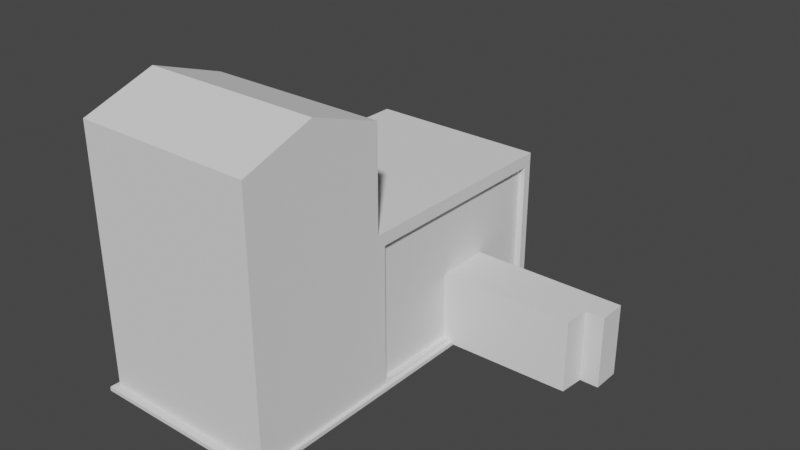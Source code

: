 # Source: kingpin_models.blend  (saved by Blender 3.5.10; exported with 4.5.12 LTS)
import bpy
from mathutils import Matrix  # noqa: F401  (used for matrix-valued properties, if any)

bpy.ops.wm.read_factory_settings(use_empty=True)
scene = bpy.context.scene
scene.name = 'Scene'

# ---- collections
col_collection = bpy.data.collections.new('Collection'); scene.collection.children.link(col_collection)

# ---- world
world_world = bpy.data.worlds.new('World'); scene.world = world_world
world_world.use_nodes = True; world_world.node_tree.nodes.clear()
_N = world_world.node_tree.nodes; _L = world_world.node_tree.links
n0 = _N.new('ShaderNodeOutputWorld'); n0.name = 'World Output'; n0.location = (300, 300)
n1 = _N.new('ShaderNodeBackground'); n1.name = 'Background'; n1.location = (10, 300)
n1.inputs[0].default_value = (0.05088, 0.05088, 0.05088, 1.0)
_L.new(n1.outputs[0], n0.inputs[0])
n0.is_active_output = True
world_world.color = (0.05088, 0.05088, 0.05088)
world_world.use_sun_shadow = False
world_world.sun_shadow_jitter_overblur = 0.0

# ---- meshes
me_cube_001 = bpy.data.meshes.new('Cube.001')
me_cube_001.from_pydata([(-1.0, -1.0, -1.0), (-0.9285, -0.9522, 1.0), (-1.0, 1.0, -1.0), (-0.9285, 0.9522, 1.0), (1.0, -1.0, -1.0), (0.9285, -0.9522, 1.0), (1.0, 1.0, -1.0), (0.9285, 0.9522, 1.0), (-1.0, -1.0, 1.0), (-1.0, 1.0, 1.0), (1.0, 1.0, 1.0), (1.0, -1.0, 1.0), (-0.8673, -0.8911, 17.66), (-0.8673, 0.8911, 17.66), (0.8673, 0.8911, 17.66), (0.8673, -0.8911, 17.66), (-1.0, 0.6, -1.0), (-1.0, 0.2, -1.0), (-1.0, -0.2, -1.0), (-1.0, -0.6, -1.0), (-1.0, -0.6, 1.0), (-1.0, -0.2, 1.0), (-1.0, 0.2, 1.0), (-1.0, 0.6, 1.0), (1.0, -0.6, -1.0), (1.0, -0.2, -1.0), (1.0, 0.2, -1.0), (1.0, 0.6, -1.0), (1.0, 0.6, 1.0), (1.0, 0.2, 1.0), (1.0, -0.2, 1.0), (1.0, -0.6, 1.0), (-0.9285, -0.5713, 1.0), (-0.9285, -0.1904, 1.0), (-0.9285, 0.1904, 1.0), (-0.9285, 0.5713, 1.0), (0.9285, 0.5713, 1.0), (0.9285, 0.1904, 1.0), (0.9285, -0.1904, 1.0), (0.9285, -0.5713, 1.0), (-0.8673, -0.5713, 17.66), (-0.8673, -0.1904, 17.66), (-0.8673, 0.1904, 17.66), (-0.8673, 0.5713, 17.66), (0.8673, 0.5713, 17.66), (0.8673, 0.1904, 17.66), (0.8673, -0.1904, 17.66), (0.8673, -0.5713, 17.66), (-0.9285, 0.5713, 17.66), (-0.9285, 0.9522, 17.66), (0.9285, 0.9522, 17.66), (0.9285, -0.5713, 17.66), (0.9285, -0.9522, 17.66), (-0.9285, -0.9522, 17.66), (-0.9285, -0.5713, 17.66), (-0.9285, -0.1904, 17.66), (-0.9285, 0.1904, 17.66), (0.9285, 0.5713, 17.66), (0.9285, 0.1904, 17.66), (0.9285, -0.1904, 17.66), (-0.9285, 0.5713, 21.31), (-0.9285, 0.9522, 21.31), (0.9285, 0.9522, 21.31), (0.9285, -0.5713, 21.31), (0.9285, -0.9522, 21.31), (-0.9285, -0.9522, 21.31), (-0.9285, -0.5713, 21.31), (-0.9285, -0.1904, 21.31), (-0.9285, 0.1904, 21.31), (0.9285, 0.5713, 21.31), (0.9285, 0.1904, 21.31), (0.9285, -0.1904, 21.31), (-0.8673, 0.5713, 21.31), (-0.8673, 0.8911, 21.31), (0.8673, 0.8911, 21.31), (0.8673, -0.5713, 21.31), (0.8673, -0.8911, 21.31), (-0.8673, -0.8911, 21.31), (-0.8673, -0.5713, 21.31), (-0.8673, -0.1904, 21.31), (-0.8673, 0.1904, 21.31), (0.8673, 0.5713, 21.31), (0.8673, 0.1904, 21.31), (0.8673, -0.1904, 21.31), (-0.9285, 0.5713, 23.3), (-0.9285, 0.9522, 23.3), (0.9285, 0.9522, 23.3), (0.9285, -0.5713, 23.3), (0.9285, -0.9522, 23.3), (-0.9285, -0.9522, 23.3), (-0.9285, -0.5713, 23.3), (-0.9285, -0.1904, 23.3), (-0.9285, 0.1904, 23.3), (0.9285, 0.5713, 23.3), (0.9285, 0.1904, 23.3), (0.9285, -0.1904, 23.3), (-0.8673, 0.5713, 23.3), (-0.8673, 0.8911, 23.3), (0.8673, 0.8911, 23.3), (0.8673, -0.5713, 23.3), (0.8673, -0.8911, 23.3), (-0.8673, -0.8911, 23.3), (-0.8673, -0.5713, 23.3), (-0.8673, -0.1904, 23.3), (-0.8673, 0.1904, 23.3), (0.8673, 0.5713, 23.3), (0.8673, 0.1904, 23.3), (0.8673, -0.1904, 23.3), (0.8259, 0.5713, 1.0), (0.8259, 0.1904, 1.0), (0.8259, 0.5713, 16.39), (0.8259, 0.1904, 16.39)], [], [(16, 23, 9, 2), (2, 9, 10, 6), (24, 31, 11, 4), (4, 11, 8, 0), (19, 24, 4, 0), (1, 5, 52, 53), (35, 3, 9, 23), (3, 7, 10, 9), (39, 5, 11, 31), (5, 1, 8, 11), (47, 40, 12, 15), (7, 3, 49, 50), (36, 7, 50, 57), (32, 1, 53, 54), (3, 35, 48, 49), (35, 34, 56, 48), (34, 33, 55, 56), (33, 32, 54, 55), (5, 39, 51, 52), (39, 38, 59, 51), (38, 37, 58, 59), (37, 36, 108, 109), (14, 13, 43, 44), (44, 43, 42, 45), (45, 42, 41, 46), (46, 41, 40, 47), (7, 36, 28, 10), (36, 37, 29, 28), (37, 38, 30, 29), (38, 39, 31, 30), (1, 32, 20, 8), (32, 33, 21, 20), (33, 34, 22, 21), (34, 35, 23, 22), (2, 6, 27, 16), (16, 27, 26, 17), (17, 26, 25, 18), (18, 25, 24, 19), (6, 10, 28, 27), (27, 28, 29, 26), (26, 29, 30, 25), (25, 30, 31, 24), (0, 8, 20, 19), (19, 20, 21, 18), (18, 21, 22, 17), (17, 22, 23, 16), (41, 42, 80, 79), (55, 54, 66, 67), (53, 52, 64, 65), (40, 41, 79, 78), (54, 53, 65, 66), (51, 59, 71, 63), (52, 51, 63, 64), (12, 40, 78, 77), (46, 47, 75, 83), (59, 58, 70, 71), (50, 49, 61, 62), (15, 12, 77, 76), (79, 80, 104, 103), (65, 64, 88, 89), (71, 70, 94, 95), (80, 68, 92, 104), (64, 63, 87, 88), (78, 79, 67, 66), (60, 72, 96, 84), (80, 72, 60, 68), (67, 79, 103, 91), (81, 82, 70, 69), (77, 78, 102, 101), (83, 75, 63, 71), (56, 55, 67, 68), (42, 43, 72, 80), (48, 56, 68, 60), (43, 13, 73, 72), (14, 44, 81, 74), (13, 14, 74, 73), (57, 50, 62, 69), (44, 45, 82, 81), (47, 15, 76, 75), (49, 48, 60, 61), (58, 57, 69, 70), (45, 46, 83, 82), (96, 97, 85, 84), (97, 98, 86, 85), (99, 100, 88, 87), (100, 101, 89, 88), (101, 102, 90, 89), (103, 104, 92, 91), (98, 105, 93, 86), (106, 107, 95, 94), (81, 69, 93, 105), (66, 65, 89, 90), (70, 82, 106, 94), (72, 73, 97, 96), (63, 75, 99, 87), (74, 81, 105, 98), (83, 71, 95, 107), (73, 74, 98, 97), (68, 67, 91, 92), (75, 76, 100, 99), (82, 83, 107, 106), (61, 60, 84, 85), (76, 77, 101, 100), (78, 66, 90, 102), (69, 62, 86, 93), (62, 61, 85, 86), (109, 108, 110, 111), (36, 57, 110, 108), (57, 58, 111, 110), (58, 37, 109, 111)])
_uv = me_cube_001.uv_layers.new(name='UVMap')
_uv.uv.foreach_set('vector', [0.375, 0.2, 0.625, 0.2, 0.625, 0.25, 0.375, 0.25, 0.375, 0.25, 0.625, 0.25, 0.625, 0.5, 0.375, 0.5, 0.375, 0.7, 0.625, 0.7, 0.625, 0.75, 0.375, 0.75, 0.375, 0.75, 0.625, 0.75, 0.625, 1.0, 0.375, 1.0, 0.125, 0.7, 0.375, 0.7, 0.375, 0.75, 0.125, 0.75, 0.8661, 0.7411, 0.6339, 0.7411, 0.6339, 0.7411, 0.8661, 0.7411, 0.8661, 0.5554, 0.8661, 0.5089, 0.875, 0.5, 0.875, 0.55, 0.8661, 0.5089, 0.6339, 0.5089, 0.625, 0.5, 0.875, 0.5, 0.6339, 0.6946, 0.6339, 0.7411, 0.625, 0.75, 0.625, 0.7, 0.6339, 0.7411, 0.8661, 0.7411, 0.875, 0.75, 0.625, 0.75, 0.6416, 0.6946, 0.8584, 0.6946, 0.8584, 0.7336, 0.6416, 0.7336, 0.6339, 0.5089, 0.8661, 0.5089, 0.8661, 0.5089, 0.6339, 0.5089, 0.6339, 0.5554, 0.6339, 0.5089, 0.6339, 0.5089, 0.6339, 0.5554, 0.8661, 0.6946, 0.8661, 0.7411, 0.8661, 0.7411, 0.8661, 0.6946, 0.8661, 0.5089, 0.8661, 0.5554, 0.8661, 0.5554, 0.8661, 0.5089, 0.8661, 0.5554, 0.8661, 0.6018, 0.8661, 0.6018, 0.8661, 0.5554, 0.8661, 0.6018, 0.8661, 0.6482, 0.8661, 0.6482, 0.8661, 0.6018, 0.8661, 0.6482, 0.8661, 0.6946, 0.8661, 0.6946, 0.8661, 0.6482, 0.6339, 0.7411, 0.6339, 0.6946, 0.6339, 0.6946, 0.6339, 0.7411, 0.6339, 0.6946, 0.6339, 0.6482, 0.6339, 0.6482, 0.6339, 0.6946, 0.6339, 0.6482, 0.6339, 0.6018, 0.6339, 0.6018, 0.6339, 0.6482, 0.6339, 0.6018, 0.6339, 0.5554, 0.6339, 0.5554, 0.6339, 0.6018, 0.6416, 0.5164, 0.8584, 0.5164, 0.8584, 0.5554, 0.6416, 0.5554, 0.6416, 0.5554, 0.8584, 0.5554, 0.8584, 0.6018, 0.6416, 0.6018, 0.6416, 0.6018, 0.8584, 0.6018, 0.8584, 0.6482, 0.6416, 0.6482, 0.6416, 0.6482, 0.8584, 0.6482, 0.8584, 0.6946, 0.6416, 0.6946, 0.6339, 0.5089, 0.6339, 0.5554, 0.625, 0.55, 0.625, 0.5, 0.6339, 0.5554, 0.6339, 0.6018, 0.625, 0.6, 0.625, 0.55, 0.6339, 0.6018, 0.6339, 0.6482, 0.625, 0.65, 0.625, 0.6, 0.6339, 0.6482, 0.6339, 0.6946, 0.625, 0.7, 0.625, 0.65, 0.8661, 0.7411, 0.8661, 0.6946, 0.875, 0.7, 0.875, 0.75, 0.8661, 0.6946, 0.8661, 0.6482, 0.875, 0.65, 0.875, 0.7, 0.8661, 0.6482, 0.8661, 0.6018, 0.875, 0.6, 0.875, 0.65, 0.8661, 0.6018, 0.8661, 0.5554, 0.875, 0.55, 0.875, 0.6, 0.125, 0.5, 0.375, 0.5, 0.375, 0.55, 0.125, 0.55, 0.125, 0.55, 0.375, 0.55, 0.375, 0.6, 0.125, 0.6, 0.125, 0.6, 0.375, 0.6, 0.375, 0.65, 0.125, 0.65, 0.125, 0.65, 0.375, 0.65, 0.375, 0.7, 0.125, 0.7, 0.375, 0.5, 0.625, 0.5, 0.625, 0.55, 0.375, 0.55, 0.375, 0.55, 0.625, 0.55, 0.625, 0.6, 0.375, 0.6, 0.375, 0.6, 0.625, 0.6, 0.625, 0.65, 0.375, 0.65, 0.375, 0.65, 0.625, 0.65, 0.625, 0.7, 0.375, 0.7, 0.375, 0.0, 0.625, 0.0, 0.625, 0.05, 0.375, 0.05, 0.375, 0.05, 0.625, 0.05, 0.625, 0.1, 0.375, 0.1, 0.375, 0.1, 0.625, 0.1, 0.625, 0.15, 0.375, 0.15, 0.375, 0.15, 0.625, 0.15, 0.625, 0.2, 0.375, 0.2, 0.8584, 0.6482, 0.8584, 0.6018, 0.8584, 0.6018, 0.8584, 0.6482, 0.8661, 0.6482, 0.8661, 0.6946, 0.8661, 0.6946, 0.8661, 0.6482, 0.8661, 0.7411, 0.6339, 0.7411, 0.6339, 0.7411, 0.8661, 0.7411, 0.8584, 0.6946, 0.8584, 0.6482, 0.8584, 0.6482, 0.8584, 0.6946, 0.8661, 0.6946, 0.8661, 0.7411, 0.8661, 0.7411, 0.8661, 0.6946, 0.6339, 0.6946, 0.6339, 0.6482, 0.6339, 0.6482, 0.6339, 0.6946, 0.6339, 0.7411, 0.6339, 0.6946, 0.6339, 0.6946, 0.6339, 0.7411, 0.8584, 0.7336, 0.8584, 0.6946, 0.8584, 0.6946, 0.8584, 0.7336, 0.6416, 0.6482, 0.6416, 0.6946, 0.6416, 0.6946, 0.6416, 0.6482, 0.6339, 0.6482, 0.6339, 0.6018, 0.6339, 0.6018, 0.6339, 0.6482, 0.6339, 0.5089, 0.8661, 0.5089, 0.8661, 0.5089, 0.6339, 0.5089, 0.6416, 0.7336, 0.8584, 0.7336, 0.8584, 0.7336, 0.6416, 0.7336, 0.8584, 0.6482, 0.8584, 0.6018, 0.8584, 0.6018, 0.8584, 0.6482, 0.8661, 0.7411, 0.6339, 0.7411, 0.6339, 0.7411, 0.8661, 0.7411, 0.6339, 0.6482, 0.6339, 0.6018, 0.6339, 0.6018, 0.6339, 0.6482, 0.8584, 0.6018, 0.8661, 0.6018, 0.8661, 0.6018, 0.8584, 0.6018, 0.6339, 0.7411, 0.6339, 0.6946, 0.6339, 0.6946, 0.6339, 0.7411, 0.8584, 0.6946, 0.8584, 0.6482, 0.8661, 0.6482, 0.8661, 0.6946, 0.8661, 0.5554, 0.8584, 0.5554, 0.8584, 0.5554, 0.8661, 0.5554, 0.8584, 0.6018, 0.8584, 0.5554, 0.8661, 0.5554, 0.8661, 0.6018, 0.8661, 0.6482, 0.8584, 0.6482, 0.8584, 0.6482, 0.8661, 0.6482, 0.6416, 0.5554, 0.6416, 0.6018, 0.6339, 0.6018, 0.6339, 0.5554, 0.8584, 0.7336, 0.8584, 0.6946, 0.8584, 0.6946, 0.8584, 0.7336, 0.6416, 0.6482, 0.6416, 0.6946, 0.6339, 0.6946, 0.6339, 0.6482, 0.8661, 0.6018, 0.8661, 0.6482, 0.8661, 0.6482, 0.8661, 0.6018, 0.8584, 0.6018, 0.8584, 0.5554, 0.8584, 0.5554, 0.8584, 0.6018, 0.8661, 0.5554, 0.8661, 0.6018, 0.8661, 0.6018, 0.8661, 0.5554, 0.8584, 0.5554, 0.8584, 0.5164, 0.8584, 0.5164, 0.8584, 0.5554, 0.6416, 0.5164, 0.6416, 0.5554, 0.6416, 0.5554, 0.6416, 0.5164, 0.8584, 0.5164, 0.6416, 0.5164, 0.6416, 0.5164, 0.8584, 0.5164, 0.6339, 0.5554, 0.6339, 0.5089, 0.6339, 0.5089, 0.6339, 0.5554, 0.6416, 0.5554, 0.6416, 0.6018, 0.6416, 0.6018, 0.6416, 0.5554, 0.6416, 0.6946, 0.6416, 0.7336, 0.6416, 0.7336, 0.6416, 0.6946, 0.8661, 0.5089, 0.8661, 0.5554, 0.8661, 0.5554, 0.8661, 0.5089, 0.6339, 0.6018, 0.6339, 0.5554, 0.6339, 0.5554, 0.6339, 0.6018, 0.6416, 0.6018, 0.6416, 0.6482, 0.6416, 0.6482, 0.6416, 0.6018, 0.8584, 0.5554, 0.8584, 0.5164, 0.8661, 0.5089, 0.8661, 0.5554, 0.8584, 0.5164, 0.6416, 0.5164, 0.6339, 0.5089, 0.8661, 0.5089, 0.6416, 0.6946, 0.6416, 0.7336, 0.6339, 0.7411, 0.6339, 0.6946, 0.6416, 0.7336, 0.8584, 0.7336, 0.8661, 0.7411, 0.6339, 0.7411, 0.8584, 0.7336, 0.8584, 0.6946, 0.8661, 0.6946, 0.8661, 0.7411, 0.8584, 0.6482, 0.8584, 0.6018, 0.8661, 0.6018, 0.8661, 0.6482, 0.6416, 0.5164, 0.6416, 0.5554, 0.6339, 0.5554, 0.6339, 0.5089, 0.6416, 0.6018, 0.6416, 0.6482, 0.6339, 0.6482, 0.6339, 0.6018, 0.6416, 0.5554, 0.6339, 0.5554, 0.6339, 0.5554, 0.6416, 0.5554, 0.8661, 0.6946, 0.8661, 0.7411, 0.8661, 0.7411, 0.8661, 0.6946, 0.6339, 0.6018, 0.6416, 0.6018, 0.6416, 0.6018, 0.6339, 0.6018, 0.8584, 0.5554, 0.8584, 0.5164, 0.8584, 0.5164, 0.8584, 0.5554, 0.6339, 0.6946, 0.6416, 0.6946, 0.6416, 0.6946, 0.6339, 0.6946, 0.6416, 0.5164, 0.6416, 0.5554, 0.6416, 0.5554, 0.6416, 0.5164, 0.6416, 0.6482, 0.6339, 0.6482, 0.6339, 0.6482, 0.6416, 0.6482, 0.8584, 0.5164, 0.6416, 0.5164, 0.6416, 0.5164, 0.8584, 0.5164, 0.8661, 0.6018, 0.8661, 0.6482, 0.8661, 0.6482, 0.8661, 0.6018, 0.6416, 0.6946, 0.6416, 0.7336, 0.6416, 0.7336, 0.6416, 0.6946, 0.6416, 0.6018, 0.6416, 0.6482, 0.6416, 0.6482, 0.6416, 0.6018, 0.8661, 0.5089, 0.8661, 0.5554, 0.8661, 0.5554, 0.8661, 0.5089, 0.6416, 0.7336, 0.8584, 0.7336, 0.8584, 0.7336, 0.6416, 0.7336, 0.8584, 0.6946, 0.8661, 0.6946, 0.8661, 0.6946, 0.8584, 0.6946, 0.6339, 0.5554, 0.6339, 0.5089, 0.6339, 0.5089, 0.6339, 0.5554, 0.6339, 0.5089, 0.8661, 0.5089, 0.8661, 0.5089, 0.6339, 0.5089, 0.6339, 0.6018, 0.6339, 0.5554, 0.6339, 0.5554, 0.6339, 0.6018, 0.6339, 0.5554, 0.6339, 0.5554, 0.6339, 0.5554, 0.6339, 0.5554, 0.6339, 0.5554, 0.6339, 0.6018, 0.6339, 0.6018, 0.6339, 0.5554, 0.6339, 0.6018, 0.6339, 0.6018, 0.6339, 0.6018, 0.6339, 0.6018])
me_cube_001.update()
me_cube_002 = bpy.data.meshes.new('Cube.002')
me_cube_002.from_pydata([(-0.9594, -1.226, -1.0), (-1.0, -1.28, 1.0), (-0.9594, 1.344, -1.0), (-1.0, 1.398, 1.0), (0.9594, -1.226, -1.0), (1.0, -1.28, 1.0), (0.9594, 1.285, -1.059), (1.0, 1.398, 1.0), (-1.0, 1.398, -1.0), (-1.0, -1.28, -1.0), (1.0, 1.398, -1.0), (1.0, -1.28, -1.0), (-0.9594, 1.344, -78.3), (-0.9594, -1.226, -78.3), (0.9594, 1.344, -78.3), (0.9594, -1.226, -78.3), (-1.0, -0.2324, -1.0), (-1.0, -0.2324, 1.0), (1.0, -0.2324, -1.0), (1.0, -0.2324, 1.0), (-0.9594, -0.2206, -1.0), (0.9594, -0.162, -1.059), (-0.9594, -0.2206, -78.3), (0.9594, -0.2206, -78.3), (-0.9594, -0.2206, -129.8), (-0.9594, -1.226, -129.8), (0.9594, -1.226, -129.8), (0.9594, -0.2206, -129.8), (-0.9594, -0.7232, -142.4), (0.9594, -0.7232, -142.4), (0.9594, -1.226, -71.95), (0.9594, 1.285, -71.89), (-0.9594, 1.344, -71.95), (-0.9594, -1.226, -71.95), (-0.9594, -0.2206, -71.95), (0.9594, -0.162, -71.89), (0.9594, -0.2206, -1.0), (0.9594, 1.344, -1.0), (0.9594, 1.344, -71.95), (0.9594, -0.2206, -71.95), (0.8957, -0.162, -1.059), (0.8957, 1.285, -1.059), (0.8957, 1.285, -71.89), (0.8957, -0.162, -71.89)], [], [(16, 17, 3, 8), (8, 3, 7, 10), (18, 19, 5, 11), (11, 5, 1, 9), (39, 30, 15, 23), (19, 17, 1, 5), (20, 0, 9, 16), (37, 2, 8, 10), (36, 37, 10, 18), (0, 4, 11, 9), (15, 13, 25, 26), (34, 32, 12, 22), (30, 33, 13, 15), (32, 38, 14, 12), (33, 34, 22, 13), (12, 14, 23, 22), (4, 36, 18, 11), (2, 20, 16, 8), (7, 3, 17, 19), (38, 39, 23, 14), (10, 7, 19, 18), (9, 1, 17, 16), (24, 27, 29, 28), (22, 23, 27, 24), (23, 15, 26, 27), (13, 22, 24, 25), (26, 25, 28, 29), (27, 26, 29), (25, 24, 28), (35, 31, 42, 43), (0, 20, 34, 33), (2, 37, 38, 32), (4, 0, 33, 30), (20, 2, 32, 34), (36, 4, 30, 39), (21, 6, 37, 36), (6, 31, 38, 37), (35, 21, 36, 39), (31, 35, 39, 38), (41, 40, 43, 42), (31, 6, 41, 42), (21, 35, 43, 40), (6, 21, 40, 41)])
_uv = me_cube_002.uv_layers.new(name='UVMap')
_uv.uv.foreach_set('vector', [0.375, 0.09781, 0.625, 0.09781, 0.625, 0.25, 0.375, 0.25, 0.375, 0.25, 0.625, 0.25, 0.625, 0.5, 0.375, 0.5, 0.375, 0.6522, 0.625, 0.6522, 0.625, 0.75, 0.375, 0.75, 0.375, 0.75, 0.625, 0.75, 0.625, 1.0, 0.375, 1.0, 0.3699, 0.6511, 0.3699, 0.7449, 0.3699, 0.7449, 0.3699, 0.6511, 0.625, 0.6522, 0.875, 0.6522, 0.875, 0.75, 0.625, 0.75, 0.1301, 0.6511, 0.1301, 0.7449, 0.125, 0.75, 0.125, 0.6522, 0.3699, 0.5051, 0.1301, 0.5051, 0.125, 0.5, 0.375, 0.5, 0.3699, 0.6511, 0.3699, 0.5051, 0.375, 0.5, 0.375, 0.6522, 0.1301, 0.7449, 0.3699, 0.7449, 0.375, 0.75, 0.125, 0.75, 0.3699, 0.7449, 0.1301, 0.7449, 0.1301, 0.7449, 0.3699, 0.7449, 0.1301, 0.6511, 0.1301, 0.5051, 0.1301, 0.5051, 0.1301, 0.6511, 0.3699, 0.7449, 0.1301, 0.7449, 0.1301, 0.7449, 0.3699, 0.7449, 0.1301, 0.5051, 0.3699, 0.5051, 0.3699, 0.5051, 0.1301, 0.5051, 0.1301, 0.7449, 0.1301, 0.6511, 0.1301, 0.6511, 0.1301, 0.7449, 0.1301, 0.5051, 0.3699, 0.5051, 0.3699, 0.6511, 0.1301, 0.6511, 0.3699, 0.7449, 0.3699, 0.6511, 0.375, 0.6522, 0.375, 0.75, 0.1301, 0.5051, 0.1301, 0.6511, 0.125, 0.6522, 0.125, 0.5, 0.625, 0.5, 0.875, 0.5, 0.875, 0.6522, 0.625, 0.6522, 0.3699, 0.5051, 0.3699, 0.6511, 0.3699, 0.6511, 0.3699, 0.5051, 0.375, 0.5, 0.625, 0.5, 0.625, 0.6522, 0.375, 0.6522, 0.375, 0.0, 0.625, 0.0, 0.625, 0.09781, 0.375, 0.09781, 0.1301, 0.6511, 0.3699, 0.6511, 0.3699, 0.6511, 0.1301, 0.6511, 0.1301, 0.6511, 0.3699, 0.6511, 0.3699, 0.6511, 0.1301, 0.6511, 0.3699, 0.6511, 0.3699, 0.7449, 0.3699, 0.7449, 0.3699, 0.6511, 0.1301, 0.7449, 0.1301, 0.6511, 0.1301, 0.6511, 0.1301, 0.7449, 0.3699, 0.7449, 0.1301, 0.7449, 0.1301, 0.7449, 0.3699, 0.7449, 0.3699, 0.6511, 0.3699, 0.7449, 0.3699, 0.6511, 0.1301, 0.7449, 0.1301, 0.6511, 0.1301, 0.7449, 0.3699, 0.6456, 0.3699, 0.5105, 0.3699, 0.5105, 0.3699, 0.6456, 0.1301, 0.7449, 0.1301, 0.6511, 0.1301, 0.6511, 0.1301, 0.7449, 0.1301, 0.5051, 0.3699, 0.5051, 0.3699, 0.5051, 0.1301, 0.5051, 0.3699, 0.7449, 0.1301, 0.7449, 0.1301, 0.7449, 0.3699, 0.7449, 0.1301, 0.6511, 0.1301, 0.5051, 0.1301, 0.5051, 0.1301, 0.6511, 0.3699, 0.6511, 0.3699, 0.7449, 0.3699, 0.7449, 0.3699, 0.6511, 0.3699, 0.6456, 0.3699, 0.5105, 0.3699, 0.5051, 0.3699, 0.6511, 0.3699, 0.5105, 0.3699, 0.5105, 0.3699, 0.5051, 0.3699, 0.5051, 0.3699, 0.6456, 0.3699, 0.6456, 0.3699, 0.6511, 0.3699, 0.6511, 0.3699, 0.5105, 0.3699, 0.6456, 0.3699, 0.6511, 0.3699, 0.5051, 0.3699, 0.5105, 0.3699, 0.6456, 0.3699, 0.6456, 0.3699, 0.5105, 0.3699, 0.5105, 0.3699, 0.5105, 0.3699, 0.5105, 0.3699, 0.5105, 0.3699, 0.6456, 0.3699, 0.6456, 0.3699, 0.6456, 0.3699, 0.6456, 0.3699, 0.5105, 0.3699, 0.6456, 0.3699, 0.6456, 0.3699, 0.5105])
me_cube_002.update()
me_plane = bpy.data.meshes.new('Plane')
me_plane.from_pydata([(0.2392, 0.5949, 0.0), (-0.2392, 0.5949, 0.0), (-0.2392, 0.5231, 0.0), (0.2392, 0.5231, 0.0), (-0.1809, -0.6275, 0.0), (0.1809, -0.6275, 0.0), (0.3282, -0.6096, 0.0), (-0.3282, -0.6096, 0.0), (-0.2591, -0.5216, 0.0), (0.2591, -0.5216, 0.0), (-0.2744, -0.4124, 0.0), (-0.2744, 0.4124, 0.0), (0.2744, 0.4124, 0.0), (0.2744, -0.4124, 0.0), (0.2392, 0.5087, 0.0), (-0.2392, 0.5087, 0.0), (0.2392, -0.5087, 0.0), (-0.2392, -0.5087, 0.0), (0.3918, 0.6205, 0.0), (-0.4192, 0.5684, 0.0), (-0.3918, 0.4974, 0.0), (0.4192, 0.5496, 0.0), (0.1508, 0.6057, 0.0), (-0.1508, 0.6057, 0.0), (0.1508, 1.38, 0.0), (-0.1508, 1.329, 0.0), (0.06122, 1.6, 0.0), (-0.007376, 1.6, 0.0), (-0.007603, 1.654, -1.49e-08), (-0.02945, 1.643, -1.49e-08), (0.2392, 0.5231, 0.2293), (0.2392, 0.5949, 0.2293), (-0.2392, 0.5949, 0.2293), (-0.2392, 0.5231, 0.2293), (0.2392, 0.5087, 0.2293), (-0.2392, 0.5087, 0.2293), (-0.3282, -0.6096, 0.2293), (-0.1809, -0.6275, 0.2293), (0.1809, -0.6275, 0.2293), (0.3282, -0.6096, 0.2293), (-0.2591, -0.5216, 0.2293), (0.2591, -0.5216, 0.2293), (-0.2392, -0.5087, 0.2293), (0.2392, -0.5087, 0.2293), (0.2744, 0.4124, 0.2293), (-0.2744, 0.4124, 0.2293), (0.2744, -0.4124, 0.2293), (-0.2744, -0.4124, 0.2293), (0.4192, 0.5496, 0.2293), (0.3918, 0.6205, 0.2293), (-0.4192, 0.5684, 0.2293), (-0.3918, 0.4974, 0.2293), (0.1508, 0.6057, 0.2293), (-0.1508, 0.6057, 0.2293), (0.1508, 1.38, 0.2293), (-0.1508, 1.329, 0.2293), (0.06122, 1.6, 0.2293), (-0.007376, 1.6, 0.2293), (-0.007603, 1.654, 0.2293), (-0.02945, 1.643, 0.2293), (-0.01914, 1.49, 0.0), (0.1386, 1.49, 0.0), (-0.01914, 1.49, 0.2293), (0.1386, 1.49, 0.2293)], [], [(2, 1, 0, 3), (15, 2, 3, 14), (6, 5, 4, 7), (9, 6, 7, 8), (16, 9, 8, 17), (10, 11, 12, 13), (17, 10, 13, 16), (11, 15, 14, 12), (2, 20, 19, 1), (0, 18, 21, 3), (1, 23, 22, 0), (23, 25, 24, 22), (60, 27, 26, 61), (27, 29, 28, 26), (33, 30, 31, 32), (35, 34, 30, 33), (39, 36, 37, 38), (41, 40, 36, 39), (43, 42, 40, 41), (47, 46, 44, 45), (42, 43, 46, 47), (45, 44, 34, 35), (33, 32, 50, 51), (31, 30, 48, 49), (32, 31, 52, 53), (53, 52, 54, 55), (62, 63, 56, 57), (57, 56, 58, 59), (12, 14, 34, 44), (8, 7, 36, 40), (22, 24, 54, 52), (6, 9, 41, 39), (10, 17, 42, 47), (60, 25, 55, 62), (21, 18, 49, 48), (17, 8, 40, 42), (61, 26, 56, 63), (19, 20, 51, 50), (9, 16, 43, 41), (28, 29, 59, 58), (20, 2, 33, 51), (29, 27, 57, 59), (1, 19, 50, 32), (26, 28, 58, 56), (18, 0, 31, 49), (14, 3, 30, 34), (3, 21, 48, 30), (11, 10, 47, 45), (2, 15, 35, 33), (15, 11, 45, 35), (23, 1, 32, 53), (13, 12, 44, 46), (7, 4, 37, 36), (0, 22, 52, 31), (16, 13, 46, 43), (5, 6, 39, 38), (4, 5, 38, 37), (25, 23, 53, 55), (24, 61, 63, 54), (27, 60, 62, 57), (55, 54, 63, 62), (25, 60, 61, 24)])
_uv = me_plane.uv_layers.new(name='UVMap')
_uv.uv.foreach_set('vector', [0.0, 1.0, 0.0, 1.0, 1.0, 1.0, 1.0, 1.0, 0.0, 1.0, 0.0, 1.0, 1.0, 1.0, 1.0, 1.0, 1.0, 0.0, 1.0, 0.0, 0.0, 0.0, 0.0, 0.0, 1.0, 0.0, 1.0, 0.0, 0.0, 0.0, 0.0, 0.0, 1.0, 0.0, 1.0, 0.0, 0.0, 0.0, 0.0, 0.0, 0.0, 0.3333, 0.0, 0.6667, 1.0, 0.6667, 1.0, 0.3333, 0.0, 0.0, 0.0, 0.3333, 1.0, 0.3333, 1.0, 0.0, 0.0, 0.6667, 0.0, 1.0, 1.0, 1.0, 1.0, 0.6667, 0.0, 1.0, 0.0, 1.0, 0.0, 1.0, 0.0, 1.0, 1.0, 1.0, 1.0, 1.0, 1.0, 1.0, 1.0, 1.0, 0.0, 1.0, 0.0, 1.0, 1.0, 1.0, 1.0, 1.0, 0.0, 1.0, 0.0, 1.0, 1.0, 1.0, 1.0, 1.0, 0.0, 1.0, 0.0, 1.0, 1.0, 1.0, 1.0, 1.0, 0.0, 1.0, 0.0, 1.0, 1.0, 1.0, 1.0, 1.0, 0.0, 1.0, 1.0, 1.0, 1.0, 1.0, 0.0, 1.0, 0.0, 1.0, 1.0, 1.0, 1.0, 1.0, 0.0, 1.0, 1.0, 0.0, 0.0, 0.0, 0.0, 0.0, 1.0, 0.0, 1.0, 0.0, 0.0, 0.0, 0.0, 0.0, 1.0, 0.0, 1.0, 0.0, 0.0, 0.0, 0.0, 0.0, 1.0, 0.0, 0.0, 0.3333, 1.0, 0.3333, 1.0, 0.6667, 0.0, 0.6667, 0.0, 0.0, 1.0, 0.0, 1.0, 0.3333, 0.0, 0.3333, 0.0, 0.6667, 1.0, 0.6667, 1.0, 1.0, 0.0, 1.0, 0.0, 1.0, 0.0, 1.0, 0.0, 1.0, 0.0, 1.0, 1.0, 1.0, 1.0, 1.0, 1.0, 1.0, 1.0, 1.0, 0.0, 1.0, 1.0, 1.0, 1.0, 1.0, 0.0, 1.0, 0.0, 1.0, 1.0, 1.0, 1.0, 1.0, 0.0, 1.0, 0.0, 1.0, 1.0, 1.0, 1.0, 1.0, 0.0, 1.0, 0.0, 1.0, 1.0, 1.0, 1.0, 1.0, 0.0, 1.0, 1.0, 0.6667, 1.0, 1.0, 1.0, 1.0, 1.0, 0.6667, 0.0, 0.0, 0.0, 0.0, 0.0, 0.0, 0.0, 0.0, 1.0, 1.0, 1.0, 1.0, 1.0, 1.0, 1.0, 1.0, 1.0, 0.0, 1.0, 0.0, 1.0, 0.0, 1.0, 0.0, 0.0, 0.3333, 0.0, 0.0, 0.0, 0.0, 0.0, 0.3333, 0.0, 1.0, 0.0, 1.0, 0.0, 1.0, 0.0, 1.0, 1.0, 1.0, 1.0, 1.0, 1.0, 1.0, 1.0, 1.0, 0.0, 0.0, 0.0, 0.0, 0.0, 0.0, 0.0, 0.0, 1.0, 1.0, 1.0, 1.0, 1.0, 1.0, 1.0, 1.0, 0.0, 1.0, 0.0, 1.0, 0.0, 1.0, 0.0, 1.0, 1.0, 0.0, 1.0, 0.0, 1.0, 0.0, 1.0, 0.0, 1.0, 1.0, 0.0, 1.0, 0.0, 1.0, 1.0, 1.0, 0.0, 1.0, 0.0, 1.0, 0.0, 1.0, 0.0, 1.0, 0.0, 1.0, 0.0, 1.0, 0.0, 1.0, 0.0, 1.0, 0.0, 1.0, 0.0, 1.0, 0.0, 1.0, 0.0, 1.0, 1.0, 1.0, 1.0, 1.0, 1.0, 1.0, 1.0, 1.0, 1.0, 1.0, 1.0, 1.0, 1.0, 1.0, 1.0, 1.0, 1.0, 1.0, 1.0, 1.0, 1.0, 1.0, 1.0, 1.0, 1.0, 1.0, 1.0, 1.0, 1.0, 1.0, 1.0, 1.0, 0.0, 0.6667, 0.0, 0.3333, 0.0, 0.3333, 0.0, 0.6667, 0.0, 1.0, 0.0, 1.0, 0.0, 1.0, 0.0, 1.0, 0.0, 1.0, 0.0, 0.6667, 0.0, 0.6667, 0.0, 1.0, 0.0, 1.0, 0.0, 1.0, 0.0, 1.0, 0.0, 1.0, 1.0, 0.3333, 1.0, 0.6667, 1.0, 0.6667, 1.0, 0.3333, 0.0, 0.0, 0.0, 0.0, 0.0, 0.0, 0.0, 0.0, 1.0, 1.0, 1.0, 1.0, 1.0, 1.0, 1.0, 1.0, 1.0, 0.0, 1.0, 0.3333, 1.0, 0.3333, 1.0, 0.0, 1.0, 0.0, 1.0, 0.0, 1.0, 0.0, 1.0, 0.0, 0.0, 0.0, 1.0, 0.0, 1.0, 0.0, 0.0, 0.0, 0.0, 1.0, 0.0, 1.0, 0.0, 1.0, 0.0, 1.0, 1.0, 1.0, 1.0, 1.0, 1.0, 1.0, 1.0, 1.0, 0.0, 1.0, 0.0, 1.0, 0.0, 1.0, 0.0, 1.0, 0.0, 1.0, 1.0, 1.0, 1.0, 1.0, 0.0, 1.0, 0.0, 1.0, 0.0, 1.0, 1.0, 1.0, 1.0, 1.0])
me_plane.update()
me_plane_001 = bpy.data.meshes.new('Plane.001')
me_plane_001.from_pydata([(-1.349, -1.0, 0.0), (0.6509, -1.0, 0.0), (-1.0, 1.0, 0.0), (-1.0, 2.008, 0.0), (1.078, 2.012, 0.0), (-1.788, 1.179, 0.0), (-1.788, 2.008, 0.0), (5.608, 1.554, 0.0), (5.608, 2.008, 0.0), (6.081, 1.554, 0.0), (6.081, 2.008, 0.0), (5.552, 2.008, 0.0), (5.552, 1.15, 0.0), (-1.219, -1.077, 0.0), (0.5205, -1.077, 0.0), (1.327, 2.008, 0.0), (1.08, 1.05, 0.0), (1.327, 1.1, 0.0), (1.395, 0.4251, 0.0), (1.531, 0.4525, 0.0), (-1.0, 1.0, 1.176), (-1.349, -1.0, 1.176), (0.6509, -1.0, 1.176), (1.078, 2.012, 1.176), (-1.0, 2.008, 1.176), (-1.788, 2.008, 1.176), (-1.788, 1.179, 1.176), (5.608, 1.554, 1.176), (5.608, 2.008, 1.176), (5.552, 1.15, 1.176), (6.081, 1.554, 1.176), (6.081, 2.008, 1.176), (5.552, 2.008, 1.176), (1.327, 1.1, 1.176), (-1.219, -1.077, 1.176), (0.5205, -1.077, 1.176), (1.327, 2.008, 1.176), (1.08, 1.05, 1.176), (1.395, 0.4251, 1.176), (1.531, 0.4525, 1.176)], [], [(0, 2, 16, 1), (2, 3, 4, 16), (2, 5, 6, 3), (11, 8, 7, 12), (8, 10, 9, 7), (15, 11, 12, 17), (1, 14, 13, 0), (4, 15, 17, 16), (17, 19, 18, 16), (21, 22, 37, 20), (20, 37, 23, 24), (20, 24, 25, 26), (32, 29, 27, 28), (28, 27, 30, 31), (36, 33, 29, 32), (22, 21, 34, 35), (23, 37, 33, 36), (33, 37, 38, 39), (18, 19, 39, 38), (2, 0, 21, 20), (13, 14, 35, 34), (12, 7, 27, 29), (19, 17, 33, 39), (14, 1, 22, 35), (9, 10, 31, 30), (16, 18, 38, 37), (4, 3, 24, 23), (0, 13, 34, 21), (10, 8, 28, 31), (1, 16, 37, 22), (11, 15, 36, 32), (7, 9, 30, 27), (6, 5, 26, 25), (15, 4, 23, 36), (8, 11, 32, 28), (5, 2, 20, 26), (17, 12, 29, 33), (3, 6, 25, 24)])
_uv = me_plane_001.uv_layers.new(name='UVMap')
_uv.uv.foreach_set('vector', [0.0, 0.0, 0.0, 1.0, 1.0, 1.0, 1.0, 0.0, 0.0, 1.0, 0.0, 1.0, 1.0, 1.0, 1.0, 1.0, 0.0, 1.0, 0.0, 1.0, 0.0, 1.0, 0.0, 1.0, 1.0, 1.0, 1.0, 1.0, 1.0, 1.0, 1.0, 1.0, 1.0, 1.0, 1.0, 1.0, 1.0, 1.0, 1.0, 1.0, 1.0, 1.0, 1.0, 1.0, 1.0, 1.0, 1.0, 1.0, 1.0, 0.0, 1.0, 0.0, 0.0, 0.0, 0.0, 0.0, 1.0, 1.0, 1.0, 1.0, 1.0, 1.0, 1.0, 1.0, 1.0, 1.0, 1.0, 1.0, 1.0, 1.0, 1.0, 1.0, 0.0, 0.0, 1.0, 0.0, 1.0, 1.0, 0.0, 1.0, 0.0, 1.0, 1.0, 1.0, 1.0, 1.0, 0.0, 1.0, 0.0, 1.0, 0.0, 1.0, 0.0, 1.0, 0.0, 1.0, 1.0, 1.0, 1.0, 1.0, 1.0, 1.0, 1.0, 1.0, 1.0, 1.0, 1.0, 1.0, 1.0, 1.0, 1.0, 1.0, 1.0, 1.0, 1.0, 1.0, 1.0, 1.0, 1.0, 1.0, 1.0, 0.0, 0.0, 0.0, 0.0, 0.0, 1.0, 0.0, 1.0, 1.0, 1.0, 1.0, 1.0, 1.0, 1.0, 1.0, 1.0, 1.0, 1.0, 1.0, 1.0, 1.0, 1.0, 1.0, 1.0, 1.0, 1.0, 1.0, 1.0, 1.0, 1.0, 1.0, 0.0, 1.0, 0.0, 0.0, 0.0, 0.0, 0.0, 1.0, 0.0, 0.0, 1.0, 0.0, 1.0, 0.0, 0.0, 0.0, 1.0, 1.0, 1.0, 1.0, 1.0, 1.0, 1.0, 1.0, 1.0, 1.0, 1.0, 1.0, 1.0, 1.0, 1.0, 1.0, 1.0, 0.0, 1.0, 0.0, 1.0, 0.0, 1.0, 0.0, 1.0, 1.0, 1.0, 1.0, 1.0, 1.0, 1.0, 1.0, 1.0, 1.0, 1.0, 1.0, 1.0, 1.0, 1.0, 1.0, 1.0, 1.0, 0.0, 1.0, 0.0, 1.0, 1.0, 1.0, 0.0, 0.0, 0.0, 0.0, 0.0, 0.0, 0.0, 0.0, 1.0, 1.0, 1.0, 1.0, 1.0, 1.0, 1.0, 1.0, 1.0, 0.0, 1.0, 1.0, 1.0, 1.0, 1.0, 0.0, 1.0, 1.0, 1.0, 1.0, 1.0, 1.0, 1.0, 1.0, 1.0, 1.0, 1.0, 1.0, 1.0, 1.0, 1.0, 1.0, 0.0, 1.0, 0.0, 1.0, 0.0, 1.0, 0.0, 1.0, 1.0, 1.0, 1.0, 1.0, 1.0, 1.0, 1.0, 1.0, 1.0, 1.0, 1.0, 1.0, 1.0, 1.0, 1.0, 1.0, 0.0, 1.0, 0.0, 1.0, 0.0, 1.0, 0.0, 1.0, 1.0, 1.0, 1.0, 1.0, 1.0, 1.0, 1.0, 1.0, 0.0, 1.0, 0.0, 1.0, 0.0, 1.0, 0.0, 1.0])
me_plane_001.update()

# ---- objects
ob_laundering_facility = bpy.data.objects.new('Laundering facility', me_cube_001)
ob_drug_facility = bpy.data.objects.new('Drug facility', me_cube_002)
ob_basic_gang = bpy.data.objects.new('Basic gang', me_plane)
ob_upgraded_gang = bpy.data.objects.new('Upgraded gang', me_plane_001)

# ---- transforms, parenting, visibility, modifiers, constraints
ob_laundering_facility.location = (0.0, 0.0, 0.0)
ob_laundering_facility.scale = (0.632, 1.0, 0.03321)
ob_drug_facility.location = (0.0, 0.0, 0.0)
ob_drug_facility.scale = (0.6598, 1.0, -0.01377)
ob_basic_gang.location = (0.0, 0.0, 0.0)
ob_basic_gang.scale = (0.3826, 0.938, 2.205)
ob_upgraded_gang.location = (0.0, 0.0, 0.0)
ob_upgraded_gang.scale = (0.2723, 0.4289, 0.4289)

# ---- collection membership
col_collection.objects.link(ob_laundering_facility)
col_collection.objects.link(ob_drug_facility)
col_collection.objects.link(ob_basic_gang)
col_collection.objects.link(ob_upgraded_gang)

# ---- scene / render settings (as saved in the file)
scene.frame_start = 1; scene.frame_end = 250; scene.frame_set(48)
scene.render.engine = 'BLENDER_EEVEE_NEXT'
scene.cycles.sampling_pattern = 'TABULATED_SOBOL'
scene.cycles.use_light_tree = False
scene.view_settings.view_transform = 'Filmic'
bpy.context.view_layer.update()

# ---- added for rendering (the .blend has no active camera and no usable light): camera, sun
cam_auto = bpy.data.cameras.new('AutoCamera')
cam_auto.lens = 50.0
cam_auto.sensor_width = 36.0
cam_auto.clip_end = 1000.0
ob_auto_camera = bpy.data.objects.new('AutoCamera', cam_auto)
scene.collection.objects.link(ob_auto_camera)
ob_auto_camera.location = (4.35282, -4.49011, 4.04779)
ob_auto_camera.rotation_euler = (1.09748, -7.21219e-08, 0.694738)
scene.camera = ob_auto_camera
light_auto_sun = bpy.data.lights.new('AutoSun', 'SUN')
light_auto_sun.energy = 3.0
light_auto_sun.angle = 0.0523599
ob_auto_sun = bpy.data.objects.new('AutoSun', light_auto_sun)
scene.collection.objects.link(ob_auto_sun)
ob_auto_sun.rotation_euler = (0.872665, 0.174533, 0.523599)
bpy.context.view_layer.update()
